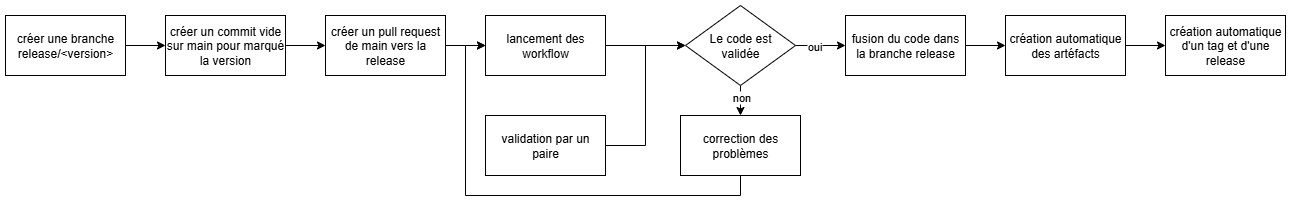

The diagram above was exported from draw.io. Its source (the exported page's mxGraphModel, read from the mxfile embedded in the PNG):
<mxGraphModel dx="1890" dy="1130" grid="1" gridSize="10" guides="1" tooltips="1" connect="1" arrows="1" fold="1" page="1" pageScale="1" pageWidth="827" pageHeight="1169" math="0" shadow="0">
  <root>
    <mxCell id="0" />
    <mxCell id="1" parent="0" />
    <mxCell id="ltzJ1tk7jFVirWVSrvuI-13" value="" style="edgeStyle=orthogonalEdgeStyle;rounded=0;orthogonalLoop=1;jettySize=auto;html=1;" edge="1" parent="1" source="sO7Y1Sqdhzi9Yi2OgJYX-1" target="sO7Y1Sqdhzi9Yi2OgJYX-2">
      <mxGeometry relative="1" as="geometry" />
    </mxCell>
    <mxCell id="sO7Y1Sqdhzi9Yi2OgJYX-1" value="créer une branche release/&amp;lt;version&amp;gt;" style="rounded=0;whiteSpace=wrap;html=1;" vertex="1" parent="1">
      <mxGeometry x="40" y="40" width="120" height="60" as="geometry" />
    </mxCell>
    <mxCell id="ltzJ1tk7jFVirWVSrvuI-14" value="" style="edgeStyle=orthogonalEdgeStyle;rounded=0;orthogonalLoop=1;jettySize=auto;html=1;" edge="1" parent="1" source="sO7Y1Sqdhzi9Yi2OgJYX-2" target="sO7Y1Sqdhzi9Yi2OgJYX-3">
      <mxGeometry relative="1" as="geometry" />
    </mxCell>
    <mxCell id="sO7Y1Sqdhzi9Yi2OgJYX-2" value="créer un commit vide sur main pour marqué la version" style="rounded=0;whiteSpace=wrap;html=1;" vertex="1" parent="1">
      <mxGeometry x="200" y="40" width="120" height="60" as="geometry" />
    </mxCell>
    <mxCell id="ltzJ1tk7jFVirWVSrvuI-15" value="" style="edgeStyle=orthogonalEdgeStyle;rounded=0;orthogonalLoop=1;jettySize=auto;html=1;" edge="1" parent="1" source="sO7Y1Sqdhzi9Yi2OgJYX-3" target="ltzJ1tk7jFVirWVSrvuI-2">
      <mxGeometry relative="1" as="geometry" />
    </mxCell>
    <mxCell id="sO7Y1Sqdhzi9Yi2OgJYX-3" value="créer un pull request de main vers la release" style="rounded=0;whiteSpace=wrap;html=1;" vertex="1" parent="1">
      <mxGeometry x="360" y="40" width="120" height="60" as="geometry" />
    </mxCell>
    <mxCell id="ltzJ1tk7jFVirWVSrvuI-1" style="edgeStyle=orthogonalEdgeStyle;rounded=0;orthogonalLoop=1;jettySize=auto;html=1;entryX=0;entryY=0.5;entryDx=0;entryDy=0;" edge="1" parent="1" source="ltzJ1tk7jFVirWVSrvuI-2" target="ltzJ1tk7jFVirWVSrvuI-9">
      <mxGeometry relative="1" as="geometry" />
    </mxCell>
    <mxCell id="ltzJ1tk7jFVirWVSrvuI-2" value="lancement des workflow" style="rounded=0;whiteSpace=wrap;html=1;" vertex="1" parent="1">
      <mxGeometry x="520" y="40" width="120" height="60" as="geometry" />
    </mxCell>
    <mxCell id="ltzJ1tk7jFVirWVSrvuI-3" style="edgeStyle=orthogonalEdgeStyle;rounded=0;orthogonalLoop=1;jettySize=auto;html=1;entryX=0;entryY=0.5;entryDx=0;entryDy=0;" edge="1" parent="1" source="ltzJ1tk7jFVirWVSrvuI-4" target="ltzJ1tk7jFVirWVSrvuI-9">
      <mxGeometry relative="1" as="geometry" />
    </mxCell>
    <mxCell id="ltzJ1tk7jFVirWVSrvuI-4" value="validation par un paire" style="rounded=0;whiteSpace=wrap;html=1;" vertex="1" parent="1">
      <mxGeometry x="520" y="140" width="120" height="60" as="geometry" />
    </mxCell>
    <mxCell id="ltzJ1tk7jFVirWVSrvuI-5" style="edgeStyle=orthogonalEdgeStyle;rounded=0;orthogonalLoop=1;jettySize=auto;html=1;entryX=0;entryY=0.5;entryDx=0;entryDy=0;" edge="1" parent="1" source="ltzJ1tk7jFVirWVSrvuI-9" target="ltzJ1tk7jFVirWVSrvuI-12">
      <mxGeometry relative="1" as="geometry" />
    </mxCell>
    <mxCell id="ltzJ1tk7jFVirWVSrvuI-6" value="oui" style="edgeLabel;html=1;align=center;verticalAlign=middle;resizable=0;points=[];" vertex="1" connectable="0" parent="ltzJ1tk7jFVirWVSrvuI-5">
      <mxGeometry x="-0.256" relative="1" as="geometry">
        <mxPoint as="offset" />
      </mxGeometry>
    </mxCell>
    <mxCell id="ltzJ1tk7jFVirWVSrvuI-7" style="edgeStyle=orthogonalEdgeStyle;rounded=0;orthogonalLoop=1;jettySize=auto;html=1;entryX=0.5;entryY=0;entryDx=0;entryDy=0;" edge="1" parent="1" source="ltzJ1tk7jFVirWVSrvuI-9" target="ltzJ1tk7jFVirWVSrvuI-11">
      <mxGeometry relative="1" as="geometry" />
    </mxCell>
    <mxCell id="ltzJ1tk7jFVirWVSrvuI-8" value="non" style="edgeLabel;html=1;align=center;verticalAlign=middle;resizable=0;points=[];" vertex="1" connectable="0" parent="ltzJ1tk7jFVirWVSrvuI-7">
      <mxGeometry x="0.264" relative="1" as="geometry">
        <mxPoint as="offset" />
      </mxGeometry>
    </mxCell>
    <mxCell id="ltzJ1tk7jFVirWVSrvuI-9" value="Le code est&lt;div&gt;validée&lt;/div&gt;" style="rhombus;whiteSpace=wrap;html=1;" vertex="1" parent="1">
      <mxGeometry x="720" y="30" width="110" height="80" as="geometry" />
    </mxCell>
    <mxCell id="ltzJ1tk7jFVirWVSrvuI-10" style="edgeStyle=orthogonalEdgeStyle;rounded=0;orthogonalLoop=1;jettySize=auto;html=1;entryX=0;entryY=0.5;entryDx=0;entryDy=0;" edge="1" parent="1" source="ltzJ1tk7jFVirWVSrvuI-11" target="ltzJ1tk7jFVirWVSrvuI-2">
      <mxGeometry relative="1" as="geometry">
        <Array as="points">
          <mxPoint x="775" y="220" />
          <mxPoint x="500" y="220" />
          <mxPoint x="500" y="70" />
        </Array>
      </mxGeometry>
    </mxCell>
    <mxCell id="ltzJ1tk7jFVirWVSrvuI-11" value="correction des problèmes" style="rounded=0;whiteSpace=wrap;html=1;" vertex="1" parent="1">
      <mxGeometry x="715" y="140" width="120" height="60" as="geometry" />
    </mxCell>
    <mxCell id="ltzJ1tk7jFVirWVSrvuI-19" value="" style="edgeStyle=orthogonalEdgeStyle;rounded=0;orthogonalLoop=1;jettySize=auto;html=1;" edge="1" parent="1" source="ltzJ1tk7jFVirWVSrvuI-12" target="ltzJ1tk7jFVirWVSrvuI-18">
      <mxGeometry relative="1" as="geometry" />
    </mxCell>
    <mxCell id="ltzJ1tk7jFVirWVSrvuI-12" value="fusion du code dans la branche release" style="rounded=0;whiteSpace=wrap;html=1;" vertex="1" parent="1">
      <mxGeometry x="880" y="40" width="120" height="60" as="geometry" />
    </mxCell>
    <mxCell id="ltzJ1tk7jFVirWVSrvuI-16" value="création automatique d'un tag et d'une release" style="rounded=0;whiteSpace=wrap;html=1;" vertex="1" parent="1">
      <mxGeometry x="1200" y="40" width="120" height="60" as="geometry" />
    </mxCell>
    <mxCell id="ltzJ1tk7jFVirWVSrvuI-20" value="" style="edgeStyle=orthogonalEdgeStyle;rounded=0;orthogonalLoop=1;jettySize=auto;html=1;" edge="1" parent="1" source="ltzJ1tk7jFVirWVSrvuI-18" target="ltzJ1tk7jFVirWVSrvuI-16">
      <mxGeometry relative="1" as="geometry" />
    </mxCell>
    <mxCell id="ltzJ1tk7jFVirWVSrvuI-18" value="création automatique des artéfacts" style="rounded=0;whiteSpace=wrap;html=1;" vertex="1" parent="1">
      <mxGeometry x="1040" y="40" width="120" height="60" as="geometry" />
    </mxCell>
  </root>
</mxGraphModel>